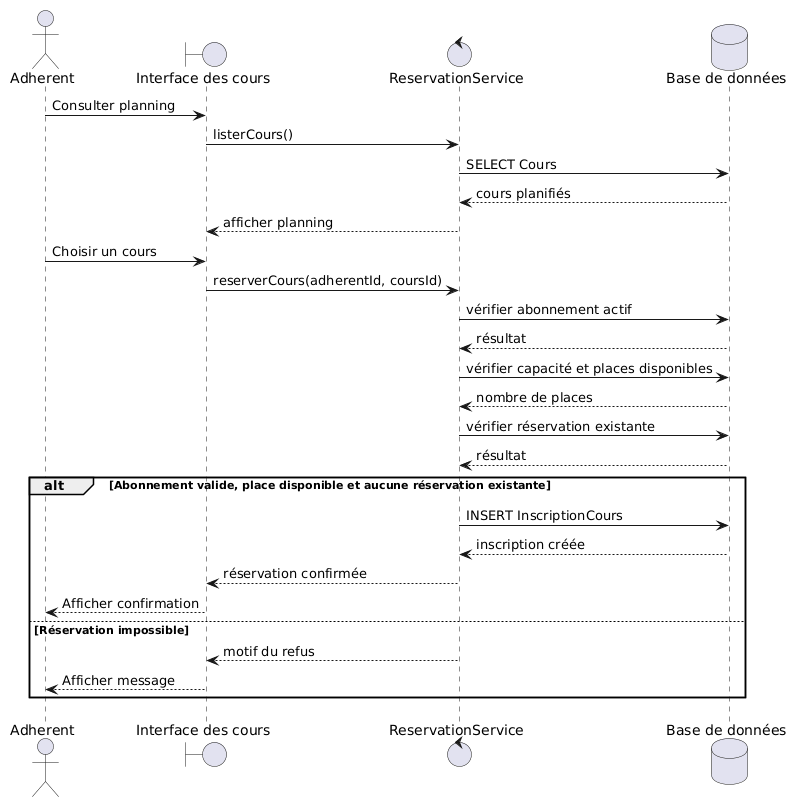

The diagram above was rendered by PlantUML. Its source (embedded in the PNG):
@startuml
actor Adherent
boundary "Interface des cours" as UI
control "ReservationService" as Service
database "Base de données" as DB

Adherent -> UI : Consulter planning
UI -> Service : listerCours()
Service -> DB : SELECT Cours
DB --> Service : cours planifiés
Service --> UI : afficher planning

Adherent -> UI : Choisir un cours
UI -> Service : reserverCours(adherentId, coursId)

Service -> DB : vérifier abonnement actif
DB --> Service : résultat

Service -> DB : vérifier capacité et places disponibles
DB --> Service : nombre de places

Service -> DB : vérifier réservation existante
DB --> Service : résultat

alt Abonnement valide, place disponible et aucune réservation existante
  Service -> DB : INSERT InscriptionCours
  DB --> Service : inscription créée
  Service --> UI : réservation confirmée
  UI --> Adherent : Afficher confirmation
else Réservation impossible
  Service --> UI : motif du refus
  UI --> Adherent : Afficher message
end
@enduml